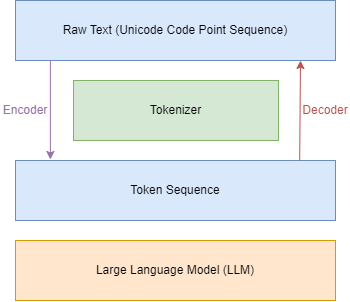

The diagram above was exported from draw.io. Its source (the exported page's mxGraphModel, read from the mxfile embedded in the PNG):
<mxGraphModel dx="989" dy="532" grid="1" gridSize="10" guides="1" tooltips="1" connect="1" arrows="1" fold="1" page="1" pageScale="1" pageWidth="850" pageHeight="1100" math="0" shadow="0">
  <root>
    <mxCell id="0" />
    <mxCell id="1" parent="0" />
    <mxCell id="56MWPGkVxkXKc3w_JxN1-1" value="Large Language Model (LLM)" style="rounded=0;whiteSpace=wrap;html=1;fillColor=#ffe6cc;strokeColor=#d79b00;" vertex="1" parent="1">
      <mxGeometry x="265" y="420" width="320" height="60" as="geometry" />
    </mxCell>
    <mxCell id="56MWPGkVxkXKc3w_JxN1-2" value="Token Sequence" style="rounded=0;whiteSpace=wrap;html=1;fillColor=#dae8fc;strokeColor=#6c8ebf;" vertex="1" parent="1">
      <mxGeometry x="265" y="340" width="320" height="60" as="geometry" />
    </mxCell>
    <mxCell id="56MWPGkVxkXKc3w_JxN1-3" value="Tokenizer" style="rounded=0;whiteSpace=wrap;html=1;fillColor=#d5e8d4;strokeColor=#82b366;" vertex="1" parent="1">
      <mxGeometry x="323" y="260" width="205" height="60" as="geometry" />
    </mxCell>
    <mxCell id="56MWPGkVxkXKc3w_JxN1-4" value="Raw Text (Unicode Code Point Sequence)" style="rounded=0;whiteSpace=wrap;html=1;fillColor=#dae8fc;strokeColor=#6c8ebf;" vertex="1" parent="1">
      <mxGeometry x="265" y="180" width="320" height="60" as="geometry" />
    </mxCell>
    <mxCell id="56MWPGkVxkXKc3w_JxN1-6" value="" style="endArrow=classic;html=1;rounded=0;exitX=0.888;exitY=0;exitDx=0;exitDy=0;exitPerimeter=0;fillColor=#f8cecc;strokeColor=#b85450;" edge="1" parent="1" source="56MWPGkVxkXKc3w_JxN1-2">
      <mxGeometry width="50" height="50" relative="1" as="geometry">
        <mxPoint x="550" y="320" as="sourcePoint" />
        <mxPoint x="550" y="240" as="targetPoint" />
      </mxGeometry>
    </mxCell>
    <mxCell id="56MWPGkVxkXKc3w_JxN1-7" value="" style="endArrow=classic;html=1;rounded=0;entryX=0.109;entryY=-0.017;entryDx=0;entryDy=0;entryPerimeter=0;exitX=0.109;exitY=0.997;exitDx=0;exitDy=0;exitPerimeter=0;fillColor=#e1d5e7;strokeColor=#9673a6;" edge="1" parent="1" source="56MWPGkVxkXKc3w_JxN1-4" target="56MWPGkVxkXKc3w_JxN1-2">
      <mxGeometry width="50" height="50" relative="1" as="geometry">
        <mxPoint x="300" y="230" as="sourcePoint" />
        <mxPoint x="300" y="340" as="targetPoint" />
      </mxGeometry>
    </mxCell>
    <mxCell id="56MWPGkVxkXKc3w_JxN1-8" value="Decoder" style="text;html=1;align=center;verticalAlign=middle;whiteSpace=wrap;rounded=0;fontColor=#b85450;" vertex="1" parent="1">
      <mxGeometry x="550" y="275" width="50" height="30" as="geometry" />
    </mxCell>
    <mxCell id="56MWPGkVxkXKc3w_JxN1-9" value="Encoder" style="text;html=1;align=center;verticalAlign=middle;whiteSpace=wrap;rounded=0;fontColor=#9673a6;" vertex="1" parent="1">
      <mxGeometry x="250" y="275" width="50" height="30" as="geometry" />
    </mxCell>
  </root>
</mxGraphModel>